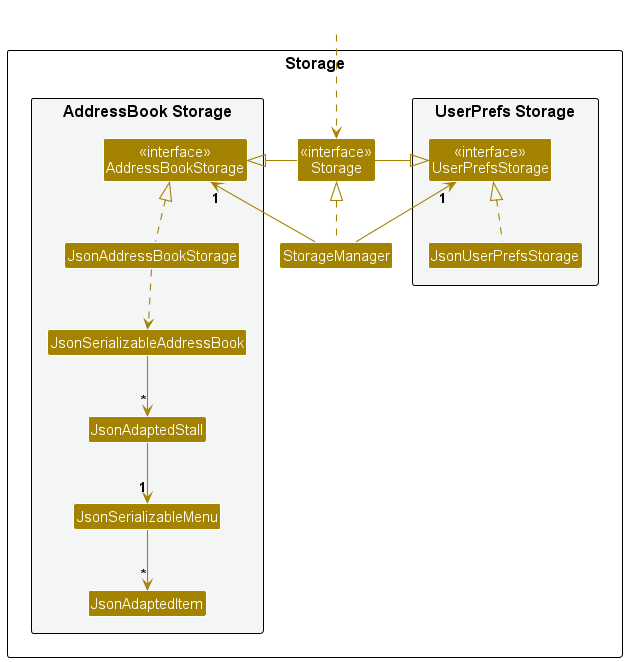

The diagram above was rendered by PlantUML. Its source (embedded in the PNG):
@startuml
!include style.puml
skinparam arrowThickness 1.1
skinparam arrowColor STORAGE_COLOR
skinparam classBackgroundColor STORAGE_COLOR

package Storage as StoragePackage {

package "UserPrefs Storage" #F4F6F6{
Class "<<interface>>\nUserPrefsStorage" as UserPrefsStorage
Class JsonUserPrefsStorage
}

Class "<<interface>>\nStorage" as Storage
Class StorageManager

package "AddressBook Storage" #F4F6F6{
Class "<<interface>>\nAddressBookStorage" as AddressBookStorage
Class JsonAddressBookStorage
Class JsonSerializableAddressBook
Class JsonAdaptedStall
Class JsonAdaptedItem
Class JsonSerializableMenu
}

}

Class HiddenOutside #FFFFFF
HiddenOutside ..> Storage

StorageManager .up.|> Storage
StorageManager -up-> "1" UserPrefsStorage
StorageManager -up-> "1" AddressBookStorage

Storage -left-|> UserPrefsStorage
Storage -right-|> AddressBookStorage

JsonUserPrefsStorage .up.|> UserPrefsStorage
JsonAddressBookStorage .up.|> AddressBookStorage
JsonAddressBookStorage ..> JsonSerializableAddressBook
JsonSerializableAddressBook --> "*" JsonAdaptedStall
JsonAdaptedStall --> "1" JsonSerializableMenu
JsonSerializableMenu --> "*" JsonAdaptedItem

@enduml